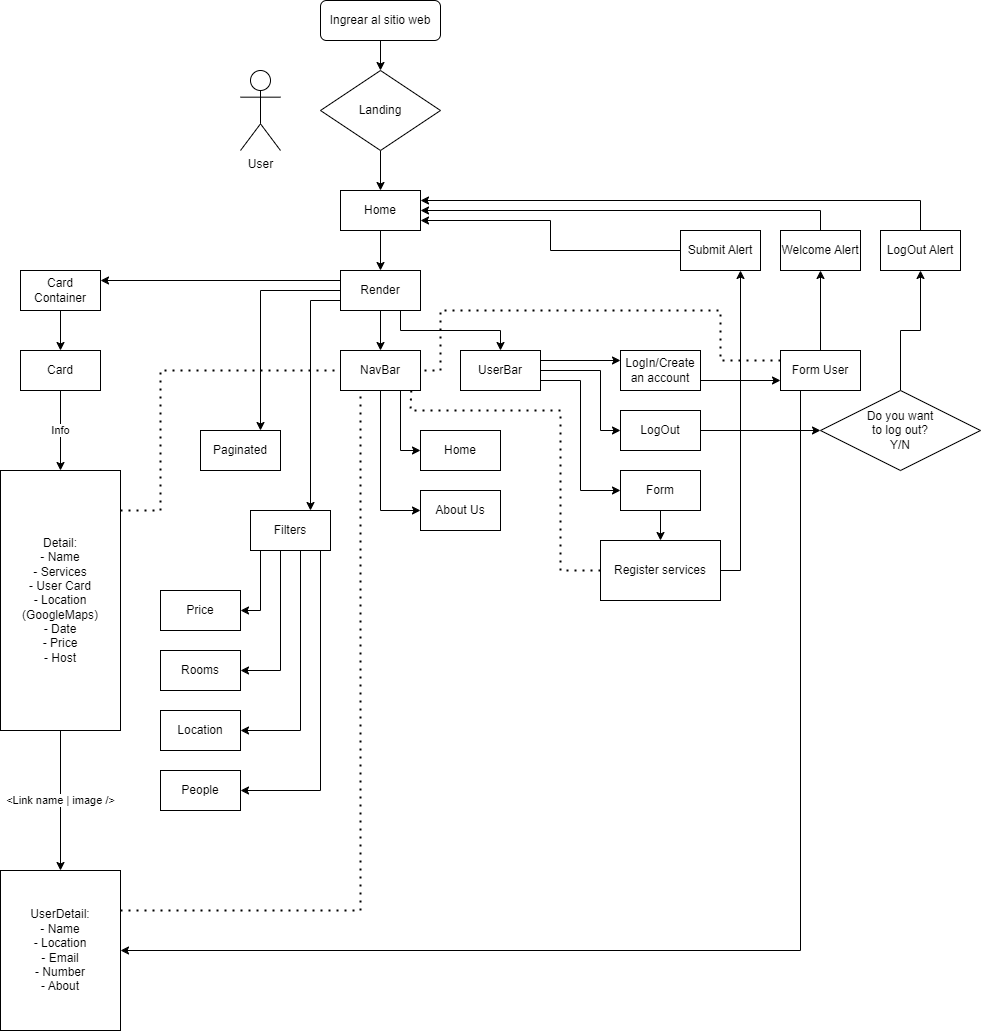

The diagram above was exported from draw.io. Its source (the exported page's mxGraphModel, read from the mxfile embedded in the PNG):
<mxGraphModel dx="1195" dy="632" grid="1" gridSize="10" guides="1" tooltips="1" connect="1" arrows="1" fold="1" page="1" pageScale="1" pageWidth="827" pageHeight="1169" math="0" shadow="0">
  <root>
    <mxCell id="WIyWlLk6GJQsqaUBKTNV-0" />
    <mxCell id="WIyWlLk6GJQsqaUBKTNV-1" parent="WIyWlLk6GJQsqaUBKTNV-0" />
    <mxCell id="ZeEECxnK-DJrXpTc9Dk5-153" style="edgeStyle=orthogonalEdgeStyle;rounded=0;orthogonalLoop=1;jettySize=auto;html=1;exitX=0.5;exitY=1;exitDx=0;exitDy=0;entryX=0.5;entryY=0;entryDx=0;entryDy=0;" edge="1" parent="WIyWlLk6GJQsqaUBKTNV-1" source="WIyWlLk6GJQsqaUBKTNV-3" target="ZeEECxnK-DJrXpTc9Dk5-151">
      <mxGeometry relative="1" as="geometry" />
    </mxCell>
    <mxCell id="WIyWlLk6GJQsqaUBKTNV-3" value="Ingrear al sitio web" style="rounded=1;whiteSpace=wrap;html=1;fontSize=12;glass=0;strokeWidth=1;shadow=0;" parent="WIyWlLk6GJQsqaUBKTNV-1" vertex="1">
      <mxGeometry x="340" y="10" width="120" height="40" as="geometry" />
    </mxCell>
    <mxCell id="ZeEECxnK-DJrXpTc9Dk5-67" style="edgeStyle=orthogonalEdgeStyle;rounded=0;orthogonalLoop=1;jettySize=auto;html=1;exitX=0.5;exitY=1;exitDx=0;exitDy=0;entryX=0.5;entryY=0;entryDx=0;entryDy=0;" edge="1" parent="WIyWlLk6GJQsqaUBKTNV-1" source="ADYoPG04qBQSYmhRnM9e-3" target="ZeEECxnK-DJrXpTc9Dk5-17">
      <mxGeometry relative="1" as="geometry" />
    </mxCell>
    <mxCell id="ADYoPG04qBQSYmhRnM9e-3" value="Home" style="rounded=0;whiteSpace=wrap;html=1;" parent="WIyWlLk6GJQsqaUBKTNV-1" vertex="1">
      <mxGeometry x="360" y="200" width="80" height="40" as="geometry" />
    </mxCell>
    <mxCell id="ADYoPG04qBQSYmhRnM9e-6" value="About Us" style="rounded=0;whiteSpace=wrap;html=1;" parent="WIyWlLk6GJQsqaUBKTNV-1" vertex="1">
      <mxGeometry x="440" y="500" width="80" height="40" as="geometry" />
    </mxCell>
    <mxCell id="ADYoPG04qBQSYmhRnM9e-7" value="Home" style="rounded=0;whiteSpace=wrap;html=1;" parent="WIyWlLk6GJQsqaUBKTNV-1" vertex="1">
      <mxGeometry x="440" y="440" width="80" height="40" as="geometry" />
    </mxCell>
    <mxCell id="ZeEECxnK-DJrXpTc9Dk5-142" style="edgeStyle=orthogonalEdgeStyle;rounded=0;orthogonalLoop=1;jettySize=auto;html=1;exitX=0.75;exitY=1;exitDx=0;exitDy=0;entryX=0;entryY=0.5;entryDx=0;entryDy=0;" edge="1" parent="WIyWlLk6GJQsqaUBKTNV-1" source="ADYoPG04qBQSYmhRnM9e-9" target="ADYoPG04qBQSYmhRnM9e-7">
      <mxGeometry relative="1" as="geometry" />
    </mxCell>
    <mxCell id="ZeEECxnK-DJrXpTc9Dk5-143" style="edgeStyle=orthogonalEdgeStyle;rounded=0;orthogonalLoop=1;jettySize=auto;html=1;exitX=0.5;exitY=1;exitDx=0;exitDy=0;entryX=0;entryY=0.5;entryDx=0;entryDy=0;" edge="1" parent="WIyWlLk6GJQsqaUBKTNV-1" source="ADYoPG04qBQSYmhRnM9e-9" target="ADYoPG04qBQSYmhRnM9e-6">
      <mxGeometry relative="1" as="geometry" />
    </mxCell>
    <mxCell id="ADYoPG04qBQSYmhRnM9e-9" value="NavBar" style="rounded=0;whiteSpace=wrap;html=1;" parent="WIyWlLk6GJQsqaUBKTNV-1" vertex="1">
      <mxGeometry x="360" y="360" width="80" height="40" as="geometry" />
    </mxCell>
    <mxCell id="ADYoPG04qBQSYmhRnM9e-16" value="Rooms" style="rounded=0;whiteSpace=wrap;html=1;" parent="WIyWlLk6GJQsqaUBKTNV-1" vertex="1">
      <mxGeometry x="180" y="660" width="80" height="40" as="geometry" />
    </mxCell>
    <mxCell id="ZeEECxnK-DJrXpTc9Dk5-59" style="edgeStyle=orthogonalEdgeStyle;rounded=0;orthogonalLoop=1;jettySize=auto;html=1;exitX=0.25;exitY=1;exitDx=0;exitDy=0;entryX=1;entryY=0.5;entryDx=0;entryDy=0;" edge="1" parent="WIyWlLk6GJQsqaUBKTNV-1" source="ZeEECxnK-DJrXpTc9Dk5-0" target="ZeEECxnK-DJrXpTc9Dk5-2">
      <mxGeometry relative="1" as="geometry">
        <Array as="points">
          <mxPoint x="280" y="560" />
          <mxPoint x="280" y="620" />
        </Array>
      </mxGeometry>
    </mxCell>
    <mxCell id="ZeEECxnK-DJrXpTc9Dk5-60" style="edgeStyle=orthogonalEdgeStyle;rounded=0;orthogonalLoop=1;jettySize=auto;html=1;exitX=0.5;exitY=1;exitDx=0;exitDy=0;entryX=1;entryY=0.5;entryDx=0;entryDy=0;" edge="1" parent="WIyWlLk6GJQsqaUBKTNV-1" source="ZeEECxnK-DJrXpTc9Dk5-0" target="ADYoPG04qBQSYmhRnM9e-16">
      <mxGeometry relative="1" as="geometry">
        <Array as="points">
          <mxPoint x="300" y="560" />
          <mxPoint x="300" y="680" />
        </Array>
      </mxGeometry>
    </mxCell>
    <mxCell id="ZeEECxnK-DJrXpTc9Dk5-61" style="edgeStyle=orthogonalEdgeStyle;rounded=0;orthogonalLoop=1;jettySize=auto;html=1;exitX=0.75;exitY=1;exitDx=0;exitDy=0;entryX=1;entryY=0.5;entryDx=0;entryDy=0;" edge="1" parent="WIyWlLk6GJQsqaUBKTNV-1" source="ZeEECxnK-DJrXpTc9Dk5-0" target="ZeEECxnK-DJrXpTc9Dk5-11">
      <mxGeometry relative="1" as="geometry">
        <Array as="points">
          <mxPoint x="320" y="560" />
          <mxPoint x="320" y="740" />
        </Array>
      </mxGeometry>
    </mxCell>
    <mxCell id="ZeEECxnK-DJrXpTc9Dk5-62" style="edgeStyle=orthogonalEdgeStyle;rounded=0;orthogonalLoop=1;jettySize=auto;html=1;exitX=1;exitY=1;exitDx=0;exitDy=0;entryX=1;entryY=0.5;entryDx=0;entryDy=0;" edge="1" parent="WIyWlLk6GJQsqaUBKTNV-1" source="ZeEECxnK-DJrXpTc9Dk5-0" target="ZeEECxnK-DJrXpTc9Dk5-13">
      <mxGeometry relative="1" as="geometry">
        <Array as="points">
          <mxPoint x="340" y="560" />
          <mxPoint x="340" y="800" />
        </Array>
      </mxGeometry>
    </mxCell>
    <mxCell id="ZeEECxnK-DJrXpTc9Dk5-0" value="Filters" style="rounded=0;whiteSpace=wrap;html=1;" vertex="1" parent="WIyWlLk6GJQsqaUBKTNV-1">
      <mxGeometry x="270" y="520" width="80" height="40" as="geometry" />
    </mxCell>
    <mxCell id="ZeEECxnK-DJrXpTc9Dk5-2" value="Price" style="rounded=0;whiteSpace=wrap;html=1;" vertex="1" parent="WIyWlLk6GJQsqaUBKTNV-1">
      <mxGeometry x="180" y="600" width="80" height="40" as="geometry" />
    </mxCell>
    <mxCell id="ZeEECxnK-DJrXpTc9Dk5-132" style="edgeStyle=orthogonalEdgeStyle;rounded=0;orthogonalLoop=1;jettySize=auto;html=1;exitX=0.5;exitY=0;exitDx=0;exitDy=0;entryX=0.5;entryY=1;entryDx=0;entryDy=0;" edge="1" parent="WIyWlLk6GJQsqaUBKTNV-1" source="ZeEECxnK-DJrXpTc9Dk5-6" target="ZeEECxnK-DJrXpTc9Dk5-131">
      <mxGeometry relative="1" as="geometry" />
    </mxCell>
    <mxCell id="ZeEECxnK-DJrXpTc9Dk5-6" value="Do you want &lt;br&gt;to log out?&lt;br&gt;Y/N" style="rhombus;whiteSpace=wrap;html=1;" vertex="1" parent="WIyWlLk6GJQsqaUBKTNV-1">
      <mxGeometry x="840" y="400" width="160" height="80" as="geometry" />
    </mxCell>
    <mxCell id="ZeEECxnK-DJrXpTc9Dk5-11" value="Location" style="rounded=0;whiteSpace=wrap;html=1;" vertex="1" parent="WIyWlLk6GJQsqaUBKTNV-1">
      <mxGeometry x="180" y="720" width="80" height="40" as="geometry" />
    </mxCell>
    <mxCell id="ZeEECxnK-DJrXpTc9Dk5-13" value="People" style="rounded=0;whiteSpace=wrap;html=1;" vertex="1" parent="WIyWlLk6GJQsqaUBKTNV-1">
      <mxGeometry x="180" y="780" width="80" height="40" as="geometry" />
    </mxCell>
    <mxCell id="ZeEECxnK-DJrXpTc9Dk5-121" style="edgeStyle=orthogonalEdgeStyle;rounded=0;orthogonalLoop=1;jettySize=auto;html=1;exitX=0.5;exitY=1;exitDx=0;exitDy=0;entryX=0.5;entryY=0;entryDx=0;entryDy=0;" edge="1" parent="WIyWlLk6GJQsqaUBKTNV-1" source="ZeEECxnK-DJrXpTc9Dk5-15" target="ZeEECxnK-DJrXpTc9Dk5-120">
      <mxGeometry relative="1" as="geometry" />
    </mxCell>
    <mxCell id="ZeEECxnK-DJrXpTc9Dk5-15" value="Form" style="rounded=0;whiteSpace=wrap;html=1;" vertex="1" parent="WIyWlLk6GJQsqaUBKTNV-1">
      <mxGeometry x="640" y="480" width="80" height="40" as="geometry" />
    </mxCell>
    <mxCell id="ZeEECxnK-DJrXpTc9Dk5-72" style="edgeStyle=orthogonalEdgeStyle;rounded=0;orthogonalLoop=1;jettySize=auto;html=1;exitX=0.75;exitY=1;exitDx=0;exitDy=0;entryX=0.5;entryY=0;entryDx=0;entryDy=0;" edge="1" parent="WIyWlLk6GJQsqaUBKTNV-1" source="ZeEECxnK-DJrXpTc9Dk5-17" target="ZeEECxnK-DJrXpTc9Dk5-64">
      <mxGeometry relative="1" as="geometry" />
    </mxCell>
    <mxCell id="ZeEECxnK-DJrXpTc9Dk5-73" style="edgeStyle=orthogonalEdgeStyle;rounded=0;orthogonalLoop=1;jettySize=auto;html=1;exitX=0.5;exitY=1;exitDx=0;exitDy=0;entryX=0.5;entryY=0;entryDx=0;entryDy=0;" edge="1" parent="WIyWlLk6GJQsqaUBKTNV-1" source="ZeEECxnK-DJrXpTc9Dk5-17" target="ADYoPG04qBQSYmhRnM9e-9">
      <mxGeometry relative="1" as="geometry" />
    </mxCell>
    <mxCell id="ZeEECxnK-DJrXpTc9Dk5-112" style="edgeStyle=orthogonalEdgeStyle;rounded=0;orthogonalLoop=1;jettySize=auto;html=1;exitX=0;exitY=0.5;exitDx=0;exitDy=0;entryX=0.75;entryY=0;entryDx=0;entryDy=0;" edge="1" parent="WIyWlLk6GJQsqaUBKTNV-1" source="ZeEECxnK-DJrXpTc9Dk5-17" target="ZeEECxnK-DJrXpTc9Dk5-57">
      <mxGeometry relative="1" as="geometry" />
    </mxCell>
    <mxCell id="ZeEECxnK-DJrXpTc9Dk5-113" style="edgeStyle=orthogonalEdgeStyle;rounded=0;orthogonalLoop=1;jettySize=auto;html=1;exitX=0;exitY=0.75;exitDx=0;exitDy=0;entryX=0.75;entryY=0;entryDx=0;entryDy=0;" edge="1" parent="WIyWlLk6GJQsqaUBKTNV-1" source="ZeEECxnK-DJrXpTc9Dk5-17" target="ZeEECxnK-DJrXpTc9Dk5-0">
      <mxGeometry relative="1" as="geometry" />
    </mxCell>
    <mxCell id="ZeEECxnK-DJrXpTc9Dk5-145" style="edgeStyle=orthogonalEdgeStyle;rounded=0;orthogonalLoop=1;jettySize=auto;html=1;exitX=0;exitY=0.25;exitDx=0;exitDy=0;entryX=1;entryY=0.25;entryDx=0;entryDy=0;" edge="1" parent="WIyWlLk6GJQsqaUBKTNV-1" source="ZeEECxnK-DJrXpTc9Dk5-17" target="ZeEECxnK-DJrXpTc9Dk5-40">
      <mxGeometry relative="1" as="geometry" />
    </mxCell>
    <mxCell id="ZeEECxnK-DJrXpTc9Dk5-17" value="Render" style="rounded=0;whiteSpace=wrap;html=1;" vertex="1" parent="WIyWlLk6GJQsqaUBKTNV-1">
      <mxGeometry x="360" y="280" width="80" height="40" as="geometry" />
    </mxCell>
    <mxCell id="ZeEECxnK-DJrXpTc9Dk5-114" style="edgeStyle=orthogonalEdgeStyle;rounded=0;orthogonalLoop=1;jettySize=auto;html=1;exitX=1;exitY=0.5;exitDx=0;exitDy=0;entryX=0;entryY=0.5;entryDx=0;entryDy=0;" edge="1" parent="WIyWlLk6GJQsqaUBKTNV-1" source="ZeEECxnK-DJrXpTc9Dk5-31" target="ZeEECxnK-DJrXpTc9Dk5-6">
      <mxGeometry relative="1" as="geometry" />
    </mxCell>
    <mxCell id="ZeEECxnK-DJrXpTc9Dk5-31" value="LogOut" style="rounded=0;whiteSpace=wrap;html=1;" vertex="1" parent="WIyWlLk6GJQsqaUBKTNV-1">
      <mxGeometry x="640" y="420" width="80" height="40" as="geometry" />
    </mxCell>
    <mxCell id="ZeEECxnK-DJrXpTc9Dk5-146" style="edgeStyle=orthogonalEdgeStyle;rounded=0;orthogonalLoop=1;jettySize=auto;html=1;exitX=0.5;exitY=1;exitDx=0;exitDy=0;entryX=0.5;entryY=0;entryDx=0;entryDy=0;" edge="1" parent="WIyWlLk6GJQsqaUBKTNV-1" source="ZeEECxnK-DJrXpTc9Dk5-40" target="ZeEECxnK-DJrXpTc9Dk5-48">
      <mxGeometry relative="1" as="geometry" />
    </mxCell>
    <mxCell id="ZeEECxnK-DJrXpTc9Dk5-40" value="Card Container" style="rounded=0;whiteSpace=wrap;html=1;" vertex="1" parent="WIyWlLk6GJQsqaUBKTNV-1">
      <mxGeometry x="40" y="280" width="80" height="40" as="geometry" />
    </mxCell>
    <mxCell id="ZeEECxnK-DJrXpTc9Dk5-51" value="Info" style="edgeStyle=orthogonalEdgeStyle;rounded=0;orthogonalLoop=1;jettySize=auto;html=1;entryX=0.5;entryY=0;entryDx=0;entryDy=0;" edge="1" parent="WIyWlLk6GJQsqaUBKTNV-1" source="ZeEECxnK-DJrXpTc9Dk5-48" target="ZeEECxnK-DJrXpTc9Dk5-50">
      <mxGeometry relative="1" as="geometry" />
    </mxCell>
    <mxCell id="ZeEECxnK-DJrXpTc9Dk5-48" value="Card" style="rounded=0;whiteSpace=wrap;html=1;" vertex="1" parent="WIyWlLk6GJQsqaUBKTNV-1">
      <mxGeometry x="40" y="360" width="80" height="40" as="geometry" />
    </mxCell>
    <mxCell id="ZeEECxnK-DJrXpTc9Dk5-122" value="&amp;lt;Link name | image /&amp;gt;" style="edgeStyle=orthogonalEdgeStyle;rounded=0;orthogonalLoop=1;jettySize=auto;html=1;exitX=0.5;exitY=1;exitDx=0;exitDy=0;entryX=0.5;entryY=0;entryDx=0;entryDy=0;" edge="1" parent="WIyWlLk6GJQsqaUBKTNV-1" source="ZeEECxnK-DJrXpTc9Dk5-50" target="ZeEECxnK-DJrXpTc9Dk5-53">
      <mxGeometry relative="1" as="geometry">
        <mxPoint x="80" y="840" as="targetPoint" />
        <mxPoint as="offset" />
      </mxGeometry>
    </mxCell>
    <mxCell id="ZeEECxnK-DJrXpTc9Dk5-50" value="Detail:&lt;br&gt;- Name&lt;br&gt;- Services&lt;br&gt;- User Card&lt;br&gt;- Location (GoogleMaps)&lt;br&gt;- Date&lt;br&gt;- Price&lt;br&gt;- Host" style="rounded=0;whiteSpace=wrap;html=1;" vertex="1" parent="WIyWlLk6GJQsqaUBKTNV-1">
      <mxGeometry x="20" y="480" width="120" height="260" as="geometry" />
    </mxCell>
    <mxCell id="ZeEECxnK-DJrXpTc9Dk5-53" value="UserDetail:&lt;br&gt;- Name&lt;br&gt;- Location&lt;br&gt;- Email&lt;br&gt;- Number&lt;br&gt;- About" style="rounded=0;whiteSpace=wrap;html=1;" vertex="1" parent="WIyWlLk6GJQsqaUBKTNV-1">
      <mxGeometry x="20" y="880" width="120" height="160" as="geometry" />
    </mxCell>
    <mxCell id="ZeEECxnK-DJrXpTc9Dk5-57" value="Paginated" style="rounded=0;whiteSpace=wrap;html=1;" vertex="1" parent="WIyWlLk6GJQsqaUBKTNV-1">
      <mxGeometry x="220" y="440" width="80" height="40" as="geometry" />
    </mxCell>
    <mxCell id="ZeEECxnK-DJrXpTc9Dk5-99" style="edgeStyle=orthogonalEdgeStyle;rounded=0;orthogonalLoop=1;jettySize=auto;html=1;exitX=1;exitY=0.25;exitDx=0;exitDy=0;entryX=0;entryY=0.25;entryDx=0;entryDy=0;" edge="1" parent="WIyWlLk6GJQsqaUBKTNV-1" source="ZeEECxnK-DJrXpTc9Dk5-64" target="ZeEECxnK-DJrXpTc9Dk5-80">
      <mxGeometry relative="1" as="geometry" />
    </mxCell>
    <mxCell id="ZeEECxnK-DJrXpTc9Dk5-106" style="edgeStyle=orthogonalEdgeStyle;rounded=0;orthogonalLoop=1;jettySize=auto;html=1;exitX=1;exitY=0.5;exitDx=0;exitDy=0;entryX=0;entryY=0.5;entryDx=0;entryDy=0;" edge="1" parent="WIyWlLk6GJQsqaUBKTNV-1" source="ZeEECxnK-DJrXpTc9Dk5-64" target="ZeEECxnK-DJrXpTc9Dk5-31">
      <mxGeometry relative="1" as="geometry">
        <Array as="points">
          <mxPoint x="620" y="380" />
          <mxPoint x="620" y="440" />
        </Array>
      </mxGeometry>
    </mxCell>
    <mxCell id="ZeEECxnK-DJrXpTc9Dk5-107" style="edgeStyle=orthogonalEdgeStyle;rounded=0;orthogonalLoop=1;jettySize=auto;html=1;exitX=1;exitY=0.75;exitDx=0;exitDy=0;entryX=0;entryY=0.5;entryDx=0;entryDy=0;" edge="1" parent="WIyWlLk6GJQsqaUBKTNV-1" source="ZeEECxnK-DJrXpTc9Dk5-64" target="ZeEECxnK-DJrXpTc9Dk5-15">
      <mxGeometry relative="1" as="geometry" />
    </mxCell>
    <mxCell id="ZeEECxnK-DJrXpTc9Dk5-64" value="UserBar" style="rounded=0;whiteSpace=wrap;html=1;" vertex="1" parent="WIyWlLk6GJQsqaUBKTNV-1">
      <mxGeometry x="480" y="360" width="80" height="40" as="geometry" />
    </mxCell>
    <mxCell id="ZeEECxnK-DJrXpTc9Dk5-134" style="edgeStyle=orthogonalEdgeStyle;rounded=0;orthogonalLoop=1;jettySize=auto;html=1;exitX=0.5;exitY=0;exitDx=0;exitDy=0;entryX=1;entryY=0.5;entryDx=0;entryDy=0;" edge="1" parent="WIyWlLk6GJQsqaUBKTNV-1" source="ZeEECxnK-DJrXpTc9Dk5-65" target="ADYoPG04qBQSYmhRnM9e-3">
      <mxGeometry relative="1" as="geometry" />
    </mxCell>
    <mxCell id="ZeEECxnK-DJrXpTc9Dk5-127" style="edgeStyle=orthogonalEdgeStyle;rounded=0;orthogonalLoop=1;jettySize=auto;html=1;exitX=1;exitY=0.75;exitDx=0;exitDy=0;entryX=0;entryY=0.75;entryDx=0;entryDy=0;" edge="1" parent="WIyWlLk6GJQsqaUBKTNV-1" source="ZeEECxnK-DJrXpTc9Dk5-80" target="ZeEECxnK-DJrXpTc9Dk5-89">
      <mxGeometry relative="1" as="geometry" />
    </mxCell>
    <mxCell id="ZeEECxnK-DJrXpTc9Dk5-80" value="LogIn/Create an account" style="rounded=0;whiteSpace=wrap;html=1;" vertex="1" parent="WIyWlLk6GJQsqaUBKTNV-1">
      <mxGeometry x="640" y="360" width="80" height="40" as="geometry" />
    </mxCell>
    <mxCell id="ZeEECxnK-DJrXpTc9Dk5-95" style="edgeStyle=orthogonalEdgeStyle;rounded=0;orthogonalLoop=1;jettySize=auto;html=1;exitX=0.5;exitY=0;exitDx=0;exitDy=0;entryX=0.5;entryY=1;entryDx=0;entryDy=0;" edge="1" parent="WIyWlLk6GJQsqaUBKTNV-1" source="ZeEECxnK-DJrXpTc9Dk5-89" target="ZeEECxnK-DJrXpTc9Dk5-65">
      <mxGeometry relative="1" as="geometry" />
    </mxCell>
    <mxCell id="ZeEECxnK-DJrXpTc9Dk5-155" style="edgeStyle=orthogonalEdgeStyle;rounded=0;orthogonalLoop=1;jettySize=auto;html=1;exitX=0.25;exitY=1;exitDx=0;exitDy=0;entryX=1;entryY=0.5;entryDx=0;entryDy=0;" edge="1" parent="WIyWlLk6GJQsqaUBKTNV-1" source="ZeEECxnK-DJrXpTc9Dk5-89" target="ZeEECxnK-DJrXpTc9Dk5-53">
      <mxGeometry relative="1" as="geometry" />
    </mxCell>
    <mxCell id="ZeEECxnK-DJrXpTc9Dk5-89" value="Form User" style="rounded=0;whiteSpace=wrap;html=1;" vertex="1" parent="WIyWlLk6GJQsqaUBKTNV-1">
      <mxGeometry x="800" y="360" width="80" height="40" as="geometry" />
    </mxCell>
    <mxCell id="ZeEECxnK-DJrXpTc9Dk5-139" style="edgeStyle=orthogonalEdgeStyle;rounded=0;orthogonalLoop=1;jettySize=auto;html=1;exitX=1;exitY=0.5;exitDx=0;exitDy=0;entryX=0.75;entryY=1;entryDx=0;entryDy=0;" edge="1" parent="WIyWlLk6GJQsqaUBKTNV-1" source="ZeEECxnK-DJrXpTc9Dk5-120" target="ZeEECxnK-DJrXpTc9Dk5-136">
      <mxGeometry relative="1" as="geometry" />
    </mxCell>
    <mxCell id="ZeEECxnK-DJrXpTc9Dk5-120" value="Register services" style="rounded=0;whiteSpace=wrap;html=1;" vertex="1" parent="WIyWlLk6GJQsqaUBKTNV-1">
      <mxGeometry x="620" y="550" width="120" height="60" as="geometry" />
    </mxCell>
    <mxCell id="ZeEECxnK-DJrXpTc9Dk5-125" value="" style="endArrow=none;dashed=1;html=1;dashPattern=1 3;strokeWidth=2;rounded=0;entryX=0.885;entryY=0.992;entryDx=0;entryDy=0;exitX=0;exitY=0.5;exitDx=0;exitDy=0;entryPerimeter=0;" edge="1" parent="WIyWlLk6GJQsqaUBKTNV-1" source="ZeEECxnK-DJrXpTc9Dk5-120" target="ADYoPG04qBQSYmhRnM9e-9">
      <mxGeometry width="50" height="50" relative="1" as="geometry">
        <mxPoint x="400" y="520" as="sourcePoint" />
        <mxPoint x="450" y="470" as="targetPoint" />
        <Array as="points">
          <mxPoint x="580" y="580" />
          <mxPoint x="580" y="420" />
          <mxPoint x="430" y="420" />
        </Array>
      </mxGeometry>
    </mxCell>
    <mxCell id="ZeEECxnK-DJrXpTc9Dk5-126" value="" style="endArrow=none;dashed=1;html=1;dashPattern=1 3;strokeWidth=2;rounded=0;entryX=1;entryY=0.5;entryDx=0;entryDy=0;exitX=0;exitY=0.25;exitDx=0;exitDy=0;exitPerimeter=0;" edge="1" parent="WIyWlLk6GJQsqaUBKTNV-1" source="ZeEECxnK-DJrXpTc9Dk5-89" target="ADYoPG04qBQSYmhRnM9e-9">
      <mxGeometry width="50" height="50" relative="1" as="geometry">
        <mxPoint x="610" y="290" as="sourcePoint" />
        <mxPoint x="410" y="410" as="targetPoint" />
        <Array as="points">
          <mxPoint x="740" y="370" />
          <mxPoint x="740" y="320" />
          <mxPoint x="460" y="320" />
          <mxPoint x="460" y="350" />
          <mxPoint x="460" y="380" />
        </Array>
      </mxGeometry>
    </mxCell>
    <mxCell id="ZeEECxnK-DJrXpTc9Dk5-128" value="" style="endArrow=none;dashed=1;html=1;dashPattern=1 3;strokeWidth=2;rounded=0;entryX=0;entryY=0.5;entryDx=0;entryDy=0;" edge="1" parent="WIyWlLk6GJQsqaUBKTNV-1" target="ADYoPG04qBQSYmhRnM9e-9">
      <mxGeometry width="50" height="50" relative="1" as="geometry">
        <mxPoint x="140" y="520" as="sourcePoint" />
        <mxPoint x="166" y="440" as="targetPoint" />
        <Array as="points">
          <mxPoint x="180" y="520" />
          <mxPoint x="180" y="380" />
          <mxPoint x="260" y="380" />
        </Array>
      </mxGeometry>
    </mxCell>
    <mxCell id="ZeEECxnK-DJrXpTc9Dk5-130" value="" style="endArrow=none;dashed=1;html=1;dashPattern=1 3;strokeWidth=2;rounded=0;entryX=0.25;entryY=1;entryDx=0;entryDy=0;exitX=1;exitY=0.25;exitDx=0;exitDy=0;" edge="1" parent="WIyWlLk6GJQsqaUBKTNV-1" source="ZeEECxnK-DJrXpTc9Dk5-53" target="ADYoPG04qBQSYmhRnM9e-9">
      <mxGeometry width="50" height="50" relative="1" as="geometry">
        <mxPoint x="140" y="880" as="sourcePoint" />
        <mxPoint x="380" y="460" as="targetPoint" />
        <Array as="points">
          <mxPoint x="380" y="920" />
        </Array>
      </mxGeometry>
    </mxCell>
    <mxCell id="ZeEECxnK-DJrXpTc9Dk5-141" style="edgeStyle=orthogonalEdgeStyle;rounded=0;orthogonalLoop=1;jettySize=auto;html=1;exitX=0.5;exitY=0;exitDx=0;exitDy=0;entryX=1;entryY=0.25;entryDx=0;entryDy=0;" edge="1" parent="WIyWlLk6GJQsqaUBKTNV-1" source="ZeEECxnK-DJrXpTc9Dk5-131" target="ADYoPG04qBQSYmhRnM9e-3">
      <mxGeometry relative="1" as="geometry" />
    </mxCell>
    <mxCell id="ZeEECxnK-DJrXpTc9Dk5-131" value="LogOut Alert" style="rounded=0;whiteSpace=wrap;html=1;" vertex="1" parent="WIyWlLk6GJQsqaUBKTNV-1">
      <mxGeometry x="900" y="240" width="80" height="40" as="geometry" />
    </mxCell>
    <mxCell id="ZeEECxnK-DJrXpTc9Dk5-65" value="Welcome Alert" style="rounded=0;whiteSpace=wrap;html=1;" vertex="1" parent="WIyWlLk6GJQsqaUBKTNV-1">
      <mxGeometry x="800" y="240" width="80" height="40" as="geometry" />
    </mxCell>
    <mxCell id="ZeEECxnK-DJrXpTc9Dk5-140" style="edgeStyle=orthogonalEdgeStyle;rounded=0;orthogonalLoop=1;jettySize=auto;html=1;exitX=0;exitY=0.5;exitDx=0;exitDy=0;entryX=1;entryY=0.75;entryDx=0;entryDy=0;" edge="1" parent="WIyWlLk6GJQsqaUBKTNV-1" source="ZeEECxnK-DJrXpTc9Dk5-136" target="ADYoPG04qBQSYmhRnM9e-3">
      <mxGeometry relative="1" as="geometry" />
    </mxCell>
    <mxCell id="ZeEECxnK-DJrXpTc9Dk5-136" value="Submit Alert" style="rounded=0;whiteSpace=wrap;html=1;" vertex="1" parent="WIyWlLk6GJQsqaUBKTNV-1">
      <mxGeometry x="700" y="240" width="80" height="40" as="geometry" />
    </mxCell>
    <mxCell id="ZeEECxnK-DJrXpTc9Dk5-154" style="edgeStyle=orthogonalEdgeStyle;rounded=0;orthogonalLoop=1;jettySize=auto;html=1;exitX=0.5;exitY=1;exitDx=0;exitDy=0;entryX=0.5;entryY=0;entryDx=0;entryDy=0;" edge="1" parent="WIyWlLk6GJQsqaUBKTNV-1" source="ZeEECxnK-DJrXpTc9Dk5-151" target="ADYoPG04qBQSYmhRnM9e-3">
      <mxGeometry relative="1" as="geometry" />
    </mxCell>
    <mxCell id="ZeEECxnK-DJrXpTc9Dk5-151" value="Landing" style="rhombus;whiteSpace=wrap;html=1;" vertex="1" parent="WIyWlLk6GJQsqaUBKTNV-1">
      <mxGeometry x="340" y="80" width="120" height="80" as="geometry" />
    </mxCell>
    <mxCell id="ZeEECxnK-DJrXpTc9Dk5-152" style="edgeStyle=orthogonalEdgeStyle;rounded=0;orthogonalLoop=1;jettySize=auto;html=1;exitX=0.5;exitY=1;exitDx=0;exitDy=0;" edge="1" parent="WIyWlLk6GJQsqaUBKTNV-1" source="ZeEECxnK-DJrXpTc9Dk5-151" target="ZeEECxnK-DJrXpTc9Dk5-151">
      <mxGeometry relative="1" as="geometry" />
    </mxCell>
    <mxCell id="ZeEECxnK-DJrXpTc9Dk5-160" value="User" style="shape=umlActor;verticalLabelPosition=bottom;verticalAlign=top;html=1;outlineConnect=0;" vertex="1" parent="WIyWlLk6GJQsqaUBKTNV-1">
      <mxGeometry x="260" y="80" width="40" height="80" as="geometry" />
    </mxCell>
  </root>
</mxGraphModel>